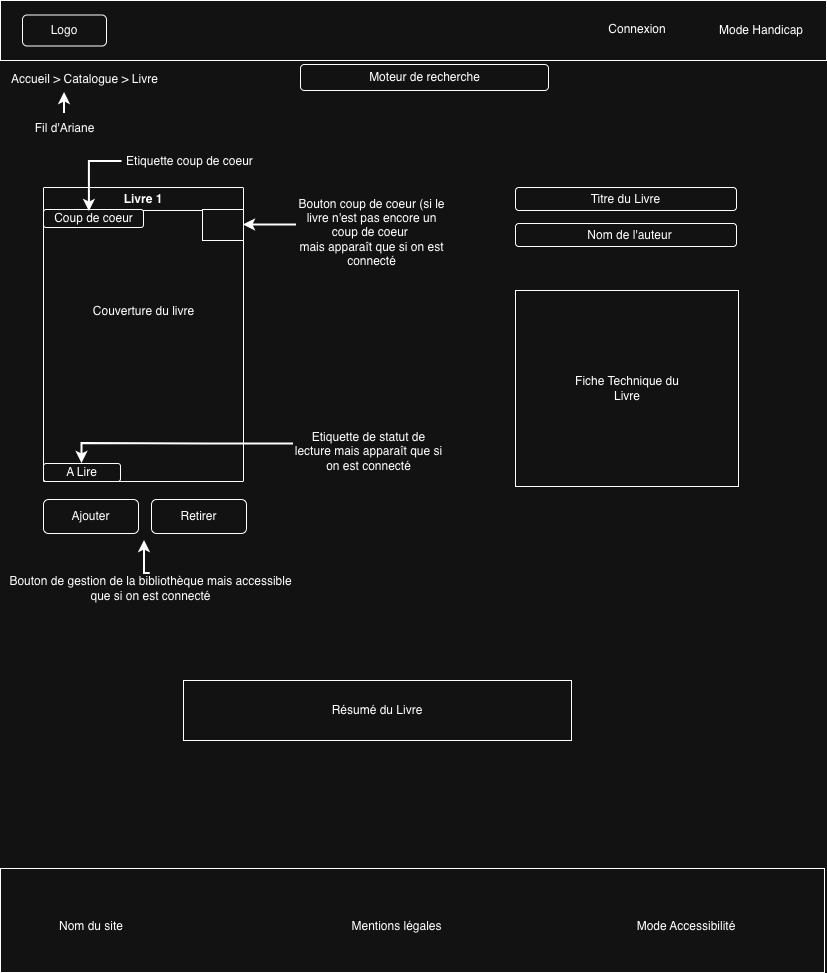

The diagram above was exported from draw.io. Its source (the exported page's mxGraphModel, read from the mxfile embedded in the PNG):
<mxGraphModel dx="1186" dy="672" grid="0" gridSize="10" guides="1" tooltips="1" connect="1" arrows="1" fold="1" page="1" pageScale="1" pageWidth="827" pageHeight="1169" math="0" shadow="0">
  <root>
    <mxCell id="0" />
    <mxCell id="1" parent="0" />
    <mxCell id="7WZTde4lf1QTg686zgG8-1" parent="1" style="rounded=0;whiteSpace=wrap;html=1;" value="" vertex="1">
      <mxGeometry height="60" width="826" y="3" as="geometry" />
    </mxCell>
    <mxCell id="7WZTde4lf1QTg686zgG8-2" parent="1" style="rounded=1;whiteSpace=wrap;html=1;" value="" vertex="1">
      <mxGeometry height="31" width="84" x="22" y="17.5" as="geometry" />
    </mxCell>
    <mxCell id="7WZTde4lf1QTg686zgG8-3" parent="1" style="text;html=1;whiteSpace=wrap;strokeColor=none;fillColor=none;align=center;verticalAlign=middle;rounded=0;" value="Connexion" vertex="1">
      <mxGeometry height="30" width="60" x="607" y="17" as="geometry" />
    </mxCell>
    <mxCell id="7WZTde4lf1QTg686zgG8-4" parent="1" style="text;html=1;whiteSpace=wrap;strokeColor=none;fillColor=none;align=center;verticalAlign=middle;rounded=0;" value="Mode Handicap" vertex="1">
      <mxGeometry height="30" width="92" x="714.5" y="18" as="geometry" />
    </mxCell>
    <mxCell id="7WZTde4lf1QTg686zgG8-5" parent="1" style="rounded=1;whiteSpace=wrap;html=1;" value="" vertex="1">
      <mxGeometry height="26" width="248" x="300" y="67" as="geometry" />
    </mxCell>
    <mxCell id="7WZTde4lf1QTg686zgG8-6" parent="1" style="text;html=1;whiteSpace=wrap;strokeColor=none;fillColor=none;align=center;verticalAlign=middle;rounded=0;" value="Logo" vertex="1">
      <mxGeometry height="30" width="60" x="34" y="18" as="geometry" />
    </mxCell>
    <mxCell id="7WZTde4lf1QTg686zgG8-7" parent="1" style="text;html=1;whiteSpace=wrap;strokeColor=none;fillColor=none;align=center;verticalAlign=middle;rounded=0;" value="Moteur de recherche" vertex="1">
      <mxGeometry height="30" width="137" x="355.5" y="65" as="geometry" />
    </mxCell>
    <mxCell id="7WZTde4lf1QTg686zgG8-8" parent="1" style="text;html=1;whiteSpace=wrap;strokeColor=none;fillColor=none;align=center;verticalAlign=middle;rounded=0;" value="Accueil &amp;gt; Catalogue &amp;gt; Livre" vertex="1">
      <mxGeometry height="30" width="165" x="2" y="67" as="geometry" />
    </mxCell>
    <mxCell id="7WZTde4lf1QTg686zgG8-9" parent="1" style="text;html=1;whiteSpace=wrap;strokeColor=none;fillColor=none;align=center;verticalAlign=middle;rounded=0;" value="Fil d'Ariane" vertex="1">
      <mxGeometry height="30" width="115" x="6.5" y="116" as="geometry" />
    </mxCell>
    <mxCell id="7WZTde4lf1QTg686zgG8-10" edge="1" parent="1" source="7WZTde4lf1QTg686zgG8-9" style="edgeStyle=orthogonalEdgeStyle;rounded=0;orthogonalLoop=1;jettySize=auto;html=1;exitX=0.5;exitY=0;exitDx=0;exitDy=0;entryX=0.376;entryY=0.933;entryDx=0;entryDy=0;entryPerimeter=0;strokeWidth=2;" target="7WZTde4lf1QTg686zgG8-8">
      <mxGeometry relative="1" as="geometry" />
    </mxCell>
    <mxCell id="7WZTde4lf1QTg686zgG8-11" parent="1" style="swimlane;whiteSpace=wrap;html=1;" value="Livre 1" vertex="1">
      <mxGeometry height="294" width="200" x="43" y="190" as="geometry" />
    </mxCell>
    <mxCell id="7WZTde4lf1QTg686zgG8-12" parent="7WZTde4lf1QTg686zgG8-11" style="text;html=1;whiteSpace=wrap;strokeColor=none;fillColor=none;align=center;verticalAlign=middle;rounded=0;" value="Couverture du livre" vertex="1">
      <mxGeometry height="30" width="157" x="21.5" y="108.5" as="geometry" />
    </mxCell>
    <mxCell id="7WZTde4lf1QTg686zgG8-13" parent="7WZTde4lf1QTg686zgG8-11" style="rounded=1;whiteSpace=wrap;html=1;" value="" vertex="1">
      <mxGeometry height="18" width="100" y="22" as="geometry" />
    </mxCell>
    <mxCell id="7WZTde4lf1QTg686zgG8-14" parent="7WZTde4lf1QTg686zgG8-11" style="text;html=1;whiteSpace=wrap;strokeColor=none;fillColor=none;align=center;verticalAlign=middle;rounded=0;" value="Coup de coeur" vertex="1">
      <mxGeometry height="30" width="163" x="-31.5" y="16" as="geometry" />
    </mxCell>
    <mxCell id="7WZTde4lf1QTg686zgG8-17" parent="7WZTde4lf1QTg686zgG8-11" style="rounded=0;whiteSpace=wrap;html=1;" value="" vertex="1">
      <mxGeometry height="31" width="41" x="159" y="22" as="geometry" />
    </mxCell>
    <mxCell id="7WZTde4lf1QTg686zgG8-40" parent="7WZTde4lf1QTg686zgG8-11" style="rounded=1;whiteSpace=wrap;html=1;" value="A Lire" vertex="1">
      <mxGeometry height="18" width="77" y="276" as="geometry" />
    </mxCell>
    <mxCell id="7WZTde4lf1QTg686zgG8-15" parent="1" style="text;html=1;whiteSpace=wrap;strokeColor=none;fillColor=none;align=center;verticalAlign=middle;rounded=0;" value="Etiquette coup de coeur" vertex="1">
      <mxGeometry height="30" width="134.5" x="121.5" y="149" as="geometry" />
    </mxCell>
    <mxCell id="7WZTde4lf1QTg686zgG8-16" edge="1" parent="1" source="7WZTde4lf1QTg686zgG8-15" style="edgeStyle=orthogonalEdgeStyle;rounded=0;orthogonalLoop=1;jettySize=auto;html=1;exitX=0;exitY=0.5;exitDx=0;exitDy=0;entryX=0.475;entryY=0.267;entryDx=0;entryDy=0;entryPerimeter=0;strokeWidth=2;" target="7WZTde4lf1QTg686zgG8-14">
      <mxGeometry relative="1" as="geometry" />
    </mxCell>
    <mxCell id="7WZTde4lf1QTg686zgG8-39" edge="1" parent="1" source="7WZTde4lf1QTg686zgG8-18" style="edgeStyle=orthogonalEdgeStyle;rounded=0;orthogonalLoop=1;jettySize=auto;html=1;exitX=0;exitY=0.25;exitDx=0;exitDy=0;entryX=1;entryY=0.5;entryDx=0;entryDy=0;strokeWidth=2;" target="7WZTde4lf1QTg686zgG8-17">
      <mxGeometry relative="1" as="geometry" />
    </mxCell>
    <mxCell id="7WZTde4lf1QTg686zgG8-18" parent="1" style="text;html=1;whiteSpace=wrap;strokeColor=none;fillColor=none;align=center;verticalAlign=middle;rounded=0;" value="Bouton coup de coeur (si le livre n'est pas encore un coup de coeur&amp;nbsp;&lt;div&gt;mais apparaît que si on est connecté&lt;/div&gt;" vertex="1">
      <mxGeometry height="30" width="151" x="296" y="220" as="geometry" />
    </mxCell>
    <mxCell id="7WZTde4lf1QTg686zgG8-20" parent="1" style="rounded=1;whiteSpace=wrap;html=1;" value="" vertex="1">
      <mxGeometry height="23" width="221" x="515" y="190" as="geometry" />
    </mxCell>
    <mxCell id="7WZTde4lf1QTg686zgG8-21" parent="1" style="text;html=1;whiteSpace=wrap;strokeColor=none;fillColor=none;align=center;verticalAlign=middle;rounded=0;" value="Titre du Livre" vertex="1">
      <mxGeometry height="30" width="153" x="549" y="186.5" as="geometry" />
    </mxCell>
    <mxCell id="7WZTde4lf1QTg686zgG8-22" parent="1" style="rounded=1;whiteSpace=wrap;html=1;" value="" vertex="1">
      <mxGeometry height="23" width="221" x="515" y="226" as="geometry" />
    </mxCell>
    <mxCell id="7WZTde4lf1QTg686zgG8-23" parent="1" style="text;html=1;whiteSpace=wrap;strokeColor=none;fillColor=none;align=center;verticalAlign=middle;rounded=0;" value="Nom de l'auteur" vertex="1">
      <mxGeometry height="30" width="153" x="553" y="222.5" as="geometry" />
    </mxCell>
    <mxCell id="7WZTde4lf1QTg686zgG8-26" parent="1" style="rounded=0;whiteSpace=wrap;html=1;" value="" vertex="1">
      <mxGeometry height="196" width="223" x="515" y="293" as="geometry" />
    </mxCell>
    <mxCell id="7WZTde4lf1QTg686zgG8-27" parent="1" style="text;html=1;whiteSpace=wrap;strokeColor=none;fillColor=none;align=center;verticalAlign=middle;rounded=0;" value="Fiche Technique du Livre" vertex="1">
      <mxGeometry height="30" width="116" x="568.5" y="376" as="geometry" />
    </mxCell>
    <mxCell id="7WZTde4lf1QTg686zgG8-28" parent="1" style="rounded=1;whiteSpace=wrap;html=1;" value="Ajouter" vertex="1">
      <mxGeometry height="34" width="95" x="43" y="502" as="geometry" />
    </mxCell>
    <mxCell id="7WZTde4lf1QTg686zgG8-31" parent="1" style="rounded=1;whiteSpace=wrap;html=1;" value="Retirer" vertex="1">
      <mxGeometry height="34" width="95" x="151" y="502" as="geometry" />
    </mxCell>
    <mxCell id="7WZTde4lf1QTg686zgG8-37" edge="1" parent="1" source="7WZTde4lf1QTg686zgG8-35" style="edgeStyle=orthogonalEdgeStyle;rounded=0;orthogonalLoop=1;jettySize=auto;html=1;exitX=0.5;exitY=0;exitDx=0;exitDy=0;strokeWidth=2;">
      <mxGeometry relative="1" as="geometry">
        <mxPoint x="144" y="543" as="targetPoint" />
      </mxGeometry>
    </mxCell>
    <mxCell id="7WZTde4lf1QTg686zgG8-35" parent="1" style="text;html=1;whiteSpace=wrap;strokeColor=none;fillColor=none;align=center;verticalAlign=middle;rounded=0;" value="Bouton de gestion de la bibliothèque mais accessible que si on est connecté" vertex="1">
      <mxGeometry height="30" width="286.5" x="6.5" y="576" as="geometry" />
    </mxCell>
    <mxCell id="7WZTde4lf1QTg686zgG8-42" edge="1" parent="1" source="7WZTde4lf1QTg686zgG8-41" style="edgeStyle=orthogonalEdgeStyle;rounded=0;orthogonalLoop=1;jettySize=auto;html=1;exitX=0;exitY=0.25;exitDx=0;exitDy=0;entryX=0.5;entryY=0;entryDx=0;entryDy=0;strokeWidth=2;" target="7WZTde4lf1QTg686zgG8-40">
      <mxGeometry relative="1" as="geometry" />
    </mxCell>
    <mxCell id="7WZTde4lf1QTg686zgG8-41" parent="1" style="text;html=1;whiteSpace=wrap;strokeColor=none;fillColor=none;align=center;verticalAlign=middle;rounded=0;" value="Etiquette de statut de lecture mais apparaît que si on est connecté" vertex="1">
      <mxGeometry height="30" width="151" x="293" y="439" as="geometry" />
    </mxCell>
    <mxCell id="7WZTde4lf1QTg686zgG8-43" parent="1" style="rounded=0;whiteSpace=wrap;html=1;" value="Résumé du Livre" vertex="1">
      <mxGeometry height="60" width="388" x="183" y="683" as="geometry" />
    </mxCell>
    <mxCell id="7WZTde4lf1QTg686zgG8-45" parent="1" style="rounded=0;whiteSpace=wrap;html=1;" value="" vertex="1">
      <mxGeometry height="104" width="824" y="871" as="geometry" />
    </mxCell>
    <mxCell id="7WZTde4lf1QTg686zgG8-46" parent="1" style="text;html=1;whiteSpace=wrap;strokeColor=none;fillColor=none;align=center;verticalAlign=middle;rounded=0;" value="Nom du site" vertex="1">
      <mxGeometry height="30" width="116" x="33" y="914" as="geometry" />
    </mxCell>
    <mxCell id="7WZTde4lf1QTg686zgG8-47" parent="1" style="text;html=1;whiteSpace=wrap;strokeColor=none;fillColor=none;align=center;verticalAlign=middle;rounded=0;" value="Mentions légales" vertex="1">
      <mxGeometry height="30" width="137" x="328" y="914" as="geometry" />
    </mxCell>
    <mxCell id="7WZTde4lf1QTg686zgG8-48" parent="1" style="text;html=1;whiteSpace=wrap;strokeColor=none;fillColor=none;align=center;verticalAlign=middle;rounded=0;" value="Mode Accessibilité" vertex="1">
      <mxGeometry height="30" width="148" x="612" y="914" as="geometry" />
    </mxCell>
  </root>
</mxGraphModel>